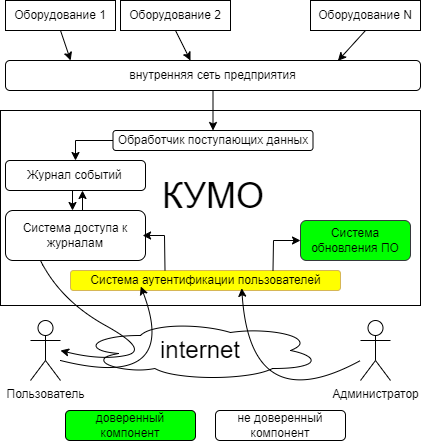

The diagram above was exported from draw.io. Its source (the exported page's mxGraphModel, read from the mxfile embedded in the PNG):
<mxGraphModel dx="902" dy="559" grid="1" gridSize="10" guides="1" tooltips="1" connect="1" arrows="1" fold="1" page="1" pageScale="1" pageWidth="850" pageHeight="1100" math="0" shadow="0">
  <root>
    <mxCell id="0" />
    <mxCell id="1" parent="0" />
    <mxCell id="f5a4HgJbp5vYliYjFJbS-74" value="" style="group" parent="1" vertex="1" connectable="0">
      <mxGeometry width="420" height="440" as="geometry" />
    </mxCell>
    <mxCell id="f5a4HgJbp5vYliYjFJbS-15" value="" style="group" parent="f5a4HgJbp5vYliYjFJbS-74" vertex="1" connectable="0">
      <mxGeometry x="30" y="320" width="360" height="60" as="geometry" />
    </mxCell>
    <mxCell id="f5a4HgJbp5vYliYjFJbS-13" value="" style="ellipse;shape=cloud;whiteSpace=wrap;html=1;" parent="f5a4HgJbp5vYliYjFJbS-15" vertex="1">
      <mxGeometry x="50" width="240" height="60" as="geometry" />
    </mxCell>
    <mxCell id="f5a4HgJbp5vYliYjFJbS-14" value="&lt;font style=&quot;font-size: 24px;&quot;&gt;internet&lt;/font&gt;" style="text;html=1;strokeColor=none;fillColor=none;align=center;verticalAlign=middle;whiteSpace=wrap;rounded=0;" parent="f5a4HgJbp5vYliYjFJbS-15" vertex="1">
      <mxGeometry x="85" y="20" width="170" height="20" as="geometry" />
    </mxCell>
    <mxCell id="f5a4HgJbp5vYliYjFJbS-4" value="Пользователь" style="shape=umlActor;verticalLabelPosition=bottom;verticalAlign=top;html=1;outlineConnect=0;" parent="f5a4HgJbp5vYliYjFJbS-15" vertex="1">
      <mxGeometry width="30" height="60" as="geometry" />
    </mxCell>
    <mxCell id="f5a4HgJbp5vYliYjFJbS-7" value="Администратор" style="shape=umlActor;verticalLabelPosition=bottom;verticalAlign=top;html=1;outlineConnect=0;" parent="f5a4HgJbp5vYliYjFJbS-15" vertex="1">
      <mxGeometry x="330" width="30" height="60" as="geometry" />
    </mxCell>
    <mxCell id="f5a4HgJbp5vYliYjFJbS-33" value="" style="group" parent="f5a4HgJbp5vYliYjFJbS-74" vertex="1" connectable="0">
      <mxGeometry x="5" width="415" height="90" as="geometry" />
    </mxCell>
    <mxCell id="f5a4HgJbp5vYliYjFJbS-17" value="Оборудование 1" style="html=1;whiteSpace=wrap;" parent="f5a4HgJbp5vYliYjFJbS-33" vertex="1">
      <mxGeometry width="110" height="30" as="geometry" />
    </mxCell>
    <mxCell id="f5a4HgJbp5vYliYjFJbS-18" value="Оборудование 2" style="html=1;whiteSpace=wrap;" parent="f5a4HgJbp5vYliYjFJbS-33" vertex="1">
      <mxGeometry x="115" width="110" height="30" as="geometry" />
    </mxCell>
    <mxCell id="f5a4HgJbp5vYliYjFJbS-19" value="Оборудование N" style="html=1;whiteSpace=wrap;" parent="f5a4HgJbp5vYliYjFJbS-33" vertex="1">
      <mxGeometry x="305" width="110" height="30" as="geometry" />
    </mxCell>
    <mxCell id="f5a4HgJbp5vYliYjFJbS-25" value="внутренняя сеть предприятия" style="rounded=1;whiteSpace=wrap;html=1;" parent="f5a4HgJbp5vYliYjFJbS-33" vertex="1">
      <mxGeometry y="60" width="415" height="30" as="geometry" />
    </mxCell>
    <mxCell id="f5a4HgJbp5vYliYjFJbS-30" value="" style="endArrow=classic;html=1;rounded=0;exitX=0.5;exitY=1;exitDx=0;exitDy=0;entryX=0.157;entryY=0;entryDx=0;entryDy=0;entryPerimeter=0;" parent="f5a4HgJbp5vYliYjFJbS-33" source="f5a4HgJbp5vYliYjFJbS-17" target="f5a4HgJbp5vYliYjFJbS-25" edge="1">
      <mxGeometry width="50" height="50" relative="1" as="geometry">
        <mxPoint x="325" y="50" as="sourcePoint" />
        <mxPoint x="375" as="targetPoint" />
      </mxGeometry>
    </mxCell>
    <mxCell id="f5a4HgJbp5vYliYjFJbS-31" value="" style="endArrow=classic;html=1;rounded=0;exitX=0.5;exitY=1;exitDx=0;exitDy=0;" parent="f5a4HgJbp5vYliYjFJbS-33" source="f5a4HgJbp5vYliYjFJbS-18" edge="1">
      <mxGeometry width="50" height="50" relative="1" as="geometry">
        <mxPoint x="325" y="50" as="sourcePoint" />
        <mxPoint x="185" y="60" as="targetPoint" />
      </mxGeometry>
    </mxCell>
    <mxCell id="f5a4HgJbp5vYliYjFJbS-32" value="" style="endArrow=classic;html=1;rounded=0;exitX=0.5;exitY=1;exitDx=0;exitDy=0;entryX=0.801;entryY=0.011;entryDx=0;entryDy=0;entryPerimeter=0;" parent="f5a4HgJbp5vYliYjFJbS-33" source="f5a4HgJbp5vYliYjFJbS-19" target="f5a4HgJbp5vYliYjFJbS-25" edge="1">
      <mxGeometry width="50" height="50" relative="1" as="geometry">
        <mxPoint x="535" y="50" as="sourcePoint" />
        <mxPoint x="435" y="150" as="targetPoint" />
      </mxGeometry>
    </mxCell>
    <mxCell id="f5a4HgJbp5vYliYjFJbS-35" value="" style="rounded=0;whiteSpace=wrap;html=1;" parent="f5a4HgJbp5vYliYjFJbS-74" vertex="1">
      <mxGeometry y="110" width="420" height="195" as="geometry" />
    </mxCell>
    <mxCell id="f5a4HgJbp5vYliYjFJbS-36" value="" style="endArrow=classic;html=1;rounded=0;entryX=0.5;entryY=0;entryDx=0;entryDy=0;exitX=0.5;exitY=1;exitDx=0;exitDy=0;" parent="f5a4HgJbp5vYliYjFJbS-74" source="f5a4HgJbp5vYliYjFJbS-25" target="f5a4HgJbp5vYliYjFJbS-38" edge="1">
      <mxGeometry width="50" height="50" relative="1" as="geometry">
        <mxPoint x="210" y="90" as="sourcePoint" />
        <mxPoint x="380" y="200" as="targetPoint" />
      </mxGeometry>
    </mxCell>
    <mxCell id="f5a4HgJbp5vYliYjFJbS-37" value="&lt;font style=&quot;font-size: 36px;&quot;&gt;КУМО&lt;/font&gt;" style="text;html=1;strokeColor=none;fillColor=none;align=center;verticalAlign=middle;whiteSpace=wrap;rounded=0;" parent="f5a4HgJbp5vYliYjFJbS-74" vertex="1">
      <mxGeometry x="157.5" y="180" width="110" height="30" as="geometry" />
    </mxCell>
    <mxCell id="f5a4HgJbp5vYliYjFJbS-41" value="" style="group" parent="f5a4HgJbp5vYliYjFJbS-74" vertex="1" connectable="0">
      <mxGeometry x="112.5" y="130" width="200" height="20" as="geometry" />
    </mxCell>
    <mxCell id="f5a4HgJbp5vYliYjFJbS-38" value="" style="rounded=1;whiteSpace=wrap;html=1;" parent="f5a4HgJbp5vYliYjFJbS-41" vertex="1">
      <mxGeometry width="200" height="20" as="geometry" />
    </mxCell>
    <mxCell id="f5a4HgJbp5vYliYjFJbS-40" value="Обработчик поступающих данных" style="text;html=1;strokeColor=none;fillColor=none;align=center;verticalAlign=middle;whiteSpace=wrap;rounded=0;" parent="f5a4HgJbp5vYliYjFJbS-41" vertex="1">
      <mxGeometry y="2.5" width="200" height="15" as="geometry" />
    </mxCell>
    <mxCell id="f5a4HgJbp5vYliYjFJbS-47" value="" style="group" parent="f5a4HgJbp5vYliYjFJbS-74" vertex="1" connectable="0">
      <mxGeometry x="5" y="160" width="140" height="30" as="geometry" />
    </mxCell>
    <mxCell id="f5a4HgJbp5vYliYjFJbS-42" value="" style="rounded=1;whiteSpace=wrap;html=1;" parent="f5a4HgJbp5vYliYjFJbS-47" vertex="1">
      <mxGeometry width="140" height="30" as="geometry" />
    </mxCell>
    <mxCell id="f5a4HgJbp5vYliYjFJbS-43" value="Журнал событий" style="text;html=1;strokeColor=none;fillColor=none;align=center;verticalAlign=middle;whiteSpace=wrap;rounded=0;" parent="f5a4HgJbp5vYliYjFJbS-47" vertex="1">
      <mxGeometry x="2.5" width="135" height="30" as="geometry" />
    </mxCell>
    <mxCell id="f5a4HgJbp5vYliYjFJbS-44" style="edgeStyle=orthogonalEdgeStyle;rounded=0;orthogonalLoop=1;jettySize=auto;html=1;exitX=0.5;exitY=1;exitDx=0;exitDy=0;" parent="f5a4HgJbp5vYliYjFJbS-47" source="f5a4HgJbp5vYliYjFJbS-42" target="f5a4HgJbp5vYliYjFJbS-42" edge="1">
      <mxGeometry relative="1" as="geometry" />
    </mxCell>
    <mxCell id="f5a4HgJbp5vYliYjFJbS-48" value="" style="endArrow=classic;html=1;rounded=0;exitX=0;exitY=0.5;exitDx=0;exitDy=0;entryX=0.5;entryY=0;entryDx=0;entryDy=0;" parent="f5a4HgJbp5vYliYjFJbS-74" source="f5a4HgJbp5vYliYjFJbS-40" target="f5a4HgJbp5vYliYjFJbS-43" edge="1">
      <mxGeometry width="50" height="50" relative="1" as="geometry">
        <mxPoint x="330" y="210" as="sourcePoint" />
        <mxPoint x="380" y="160" as="targetPoint" />
        <Array as="points">
          <mxPoint x="75" y="140" />
        </Array>
      </mxGeometry>
    </mxCell>
    <mxCell id="f5a4HgJbp5vYliYjFJbS-52" value="" style="group" parent="f5a4HgJbp5vYliYjFJbS-74" vertex="1" connectable="0">
      <mxGeometry x="70" y="270" width="270" height="20" as="geometry" />
    </mxCell>
    <mxCell id="f5a4HgJbp5vYliYjFJbS-50" value="" style="rounded=1;whiteSpace=wrap;html=1;fillColor=#FFFF00;strokeColor=#d6b656;" parent="f5a4HgJbp5vYliYjFJbS-52" vertex="1">
      <mxGeometry width="270" height="20" as="geometry" />
    </mxCell>
    <mxCell id="f5a4HgJbp5vYliYjFJbS-51" value="Система аутентификации пользователей" style="text;html=1;strokeColor=none;fillColor=none;align=center;verticalAlign=middle;whiteSpace=wrap;rounded=0;" parent="f5a4HgJbp5vYliYjFJbS-52" vertex="1">
      <mxGeometry x="5.624999999999998" y="4" width="258.74999999999994" height="12" as="geometry" />
    </mxCell>
    <mxCell id="f5a4HgJbp5vYliYjFJbS-59" value="" style="group" parent="f5a4HgJbp5vYliYjFJbS-74" vertex="1" connectable="0">
      <mxGeometry x="5" y="190" width="140" height="70" as="geometry" />
    </mxCell>
    <mxCell id="f5a4HgJbp5vYliYjFJbS-53" value="" style="group" parent="f5a4HgJbp5vYliYjFJbS-59" vertex="1" connectable="0">
      <mxGeometry y="20" width="140" height="50" as="geometry" />
    </mxCell>
    <mxCell id="f5a4HgJbp5vYliYjFJbS-54" value="" style="rounded=1;whiteSpace=wrap;html=1;" parent="f5a4HgJbp5vYliYjFJbS-53" vertex="1">
      <mxGeometry width="140" height="50" as="geometry" />
    </mxCell>
    <mxCell id="f5a4HgJbp5vYliYjFJbS-55" value="Система доступа к журналам" style="text;html=1;strokeColor=none;fillColor=none;align=center;verticalAlign=middle;whiteSpace=wrap;rounded=0;" parent="f5a4HgJbp5vYliYjFJbS-53" vertex="1">
      <mxGeometry x="2.916666666666666" y="10" width="134.16666666666666" height="30" as="geometry" />
    </mxCell>
    <mxCell id="f5a4HgJbp5vYliYjFJbS-57" value="" style="endArrow=classic;html=1;rounded=0;exitX=0.75;exitY=0;exitDx=0;exitDy=0;" parent="f5a4HgJbp5vYliYjFJbS-59" edge="1">
      <mxGeometry width="50" height="50" relative="1" as="geometry">
        <mxPoint x="77" y="20" as="sourcePoint" />
        <mxPoint x="77" as="targetPoint" />
      </mxGeometry>
    </mxCell>
    <mxCell id="f5a4HgJbp5vYliYjFJbS-58" value="" style="endArrow=classic;html=1;rounded=0;entryX=0.5;entryY=0;entryDx=0;entryDy=0;exitX=0.5;exitY=1;exitDx=0;exitDy=0;" parent="f5a4HgJbp5vYliYjFJbS-59" edge="1">
      <mxGeometry width="50" height="50" relative="1" as="geometry">
        <mxPoint x="67" as="sourcePoint" />
        <mxPoint x="67" y="20" as="targetPoint" />
      </mxGeometry>
    </mxCell>
    <mxCell id="f5a4HgJbp5vYliYjFJbS-63" value="" style="group" parent="f5a4HgJbp5vYliYjFJbS-74" vertex="1" connectable="0">
      <mxGeometry x="300" y="220" width="110" height="40" as="geometry" />
    </mxCell>
    <mxCell id="f5a4HgJbp5vYliYjFJbS-61" value="" style="rounded=1;whiteSpace=wrap;html=1;fillColor=#00FF00;strokeColor=#36393d;" parent="f5a4HgJbp5vYliYjFJbS-63" vertex="1">
      <mxGeometry width="110" height="40" as="geometry" />
    </mxCell>
    <mxCell id="f5a4HgJbp5vYliYjFJbS-62" value="Система обновления ПО" style="text;html=1;strokeColor=none;fillColor=none;align=center;verticalAlign=middle;whiteSpace=wrap;rounded=0;" parent="f5a4HgJbp5vYliYjFJbS-63" vertex="1">
      <mxGeometry x="10" y="5" width="90" height="30" as="geometry" />
    </mxCell>
    <mxCell id="f5a4HgJbp5vYliYjFJbS-67" value="" style="endArrow=classic;html=1;rounded=0;exitX=0.75;exitY=0;exitDx=0;exitDy=0;entryX=0;entryY=0.5;entryDx=0;entryDy=0;" parent="f5a4HgJbp5vYliYjFJbS-74" source="f5a4HgJbp5vYliYjFJbS-50" target="f5a4HgJbp5vYliYjFJbS-61" edge="1">
      <mxGeometry width="50" height="50" relative="1" as="geometry">
        <mxPoint x="280" y="210" as="sourcePoint" />
        <mxPoint x="330" y="160" as="targetPoint" />
        <Array as="points">
          <mxPoint x="273" y="240" />
        </Array>
      </mxGeometry>
    </mxCell>
    <mxCell id="f5a4HgJbp5vYliYjFJbS-68" value="" style="endArrow=classic;html=1;rounded=0;exitX=0.35;exitY=-0.007;exitDx=0;exitDy=0;exitPerimeter=0;entryX=1;entryY=0.5;entryDx=0;entryDy=0;" parent="f5a4HgJbp5vYliYjFJbS-74" source="f5a4HgJbp5vYliYjFJbS-50" target="f5a4HgJbp5vYliYjFJbS-55" edge="1">
      <mxGeometry width="50" height="50" relative="1" as="geometry">
        <mxPoint x="280" y="210" as="sourcePoint" />
        <mxPoint x="330" y="160" as="targetPoint" />
        <Array as="points">
          <mxPoint x="164" y="235" />
        </Array>
      </mxGeometry>
    </mxCell>
    <mxCell id="f5a4HgJbp5vYliYjFJbS-71" value="" style="curved=1;endArrow=classic;html=1;rounded=0;entryX=0.25;entryY=1;entryDx=0;entryDy=0;" parent="f5a4HgJbp5vYliYjFJbS-74" target="f5a4HgJbp5vYliYjFJbS-51" edge="1">
      <mxGeometry width="50" height="50" relative="1" as="geometry">
        <mxPoint x="60" y="360" as="sourcePoint" />
        <mxPoint x="330" y="160" as="targetPoint" />
        <Array as="points">
          <mxPoint x="180" y="390" />
        </Array>
      </mxGeometry>
    </mxCell>
    <mxCell id="f5a4HgJbp5vYliYjFJbS-72" value="" style="curved=1;endArrow=classic;html=1;rounded=0;entryX=0.64;entryY=1.148;entryDx=0;entryDy=0;entryPerimeter=0;" parent="f5a4HgJbp5vYliYjFJbS-74" target="f5a4HgJbp5vYliYjFJbS-51" edge="1">
      <mxGeometry width="50" height="50" relative="1" as="geometry">
        <mxPoint x="360" y="360" as="sourcePoint" />
        <mxPoint x="330" y="160" as="targetPoint" />
        <Array as="points">
          <mxPoint x="250" y="420" />
        </Array>
      </mxGeometry>
    </mxCell>
    <mxCell id="f5a4HgJbp5vYliYjFJbS-73" value="" style="curved=1;endArrow=classic;html=1;rounded=0;" parent="f5a4HgJbp5vYliYjFJbS-74" edge="1">
      <mxGeometry width="50" height="50" relative="1" as="geometry">
        <mxPoint x="40" y="260" as="sourcePoint" />
        <mxPoint x="60" y="350" as="targetPoint" />
        <Array as="points">
          <mxPoint x="60" y="300" />
          <mxPoint x="150" y="350" />
          <mxPoint x="100" y="360" />
        </Array>
      </mxGeometry>
    </mxCell>
    <mxCell id="CUZBLsX0CXU7W-cv8pBv-1" value="доверенный компонент" style="rounded=1;whiteSpace=wrap;html=1;fillColor=#00FF00;" vertex="1" parent="f5a4HgJbp5vYliYjFJbS-74">
      <mxGeometry x="65" y="410" width="130" height="30" as="geometry" />
    </mxCell>
    <mxCell id="CUZBLsX0CXU7W-cv8pBv-2" value="не доверенный компонент" style="rounded=1;whiteSpace=wrap;html=1;" vertex="1" parent="f5a4HgJbp5vYliYjFJbS-74">
      <mxGeometry x="215" y="410" width="130" height="30" as="geometry" />
    </mxCell>
  </root>
</mxGraphModel>